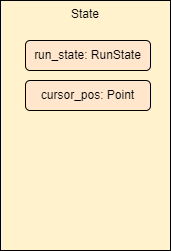

The diagram above was exported from draw.io. Its source (the exported page's mxGraphModel, read from the mxfile embedded in the PNG):
<mxGraphModel dx="2074" dy="1196" grid="1" gridSize="10" guides="1" tooltips="1" connect="1" arrows="1" fold="1" page="1" pageScale="1" pageWidth="850" pageHeight="1100" math="0" shadow="0">
  <root>
    <mxCell id="0" />
    <mxCell id="1" parent="0" />
    <mxCell id="I2116GCPS4lBtqVTWBqC-1" value="State" style="rounded=0;whiteSpace=wrap;html=1;verticalAlign=top;fillColor=#fff2cc;strokeColor=#000000;" vertex="1" parent="1">
      <mxGeometry x="360" y="480" width="170" height="250" as="geometry" />
    </mxCell>
    <mxCell id="I2116GCPS4lBtqVTWBqC-4" value="run_state: RunState" style="rounded=1;whiteSpace=wrap;html=1;fillColor=#ffe6cc;strokeColor=#000000;" vertex="1" parent="1">
      <mxGeometry x="385" y="520" width="125" height="30" as="geometry" />
    </mxCell>
    <mxCell id="I2116GCPS4lBtqVTWBqC-5" value="cursor_pos: Point" style="rounded=1;whiteSpace=wrap;html=1;fillColor=#ffe6cc;strokeColor=#000000;" vertex="1" parent="1">
      <mxGeometry x="385" y="560" width="125" height="30" as="geometry" />
    </mxCell>
  </root>
</mxGraphModel>